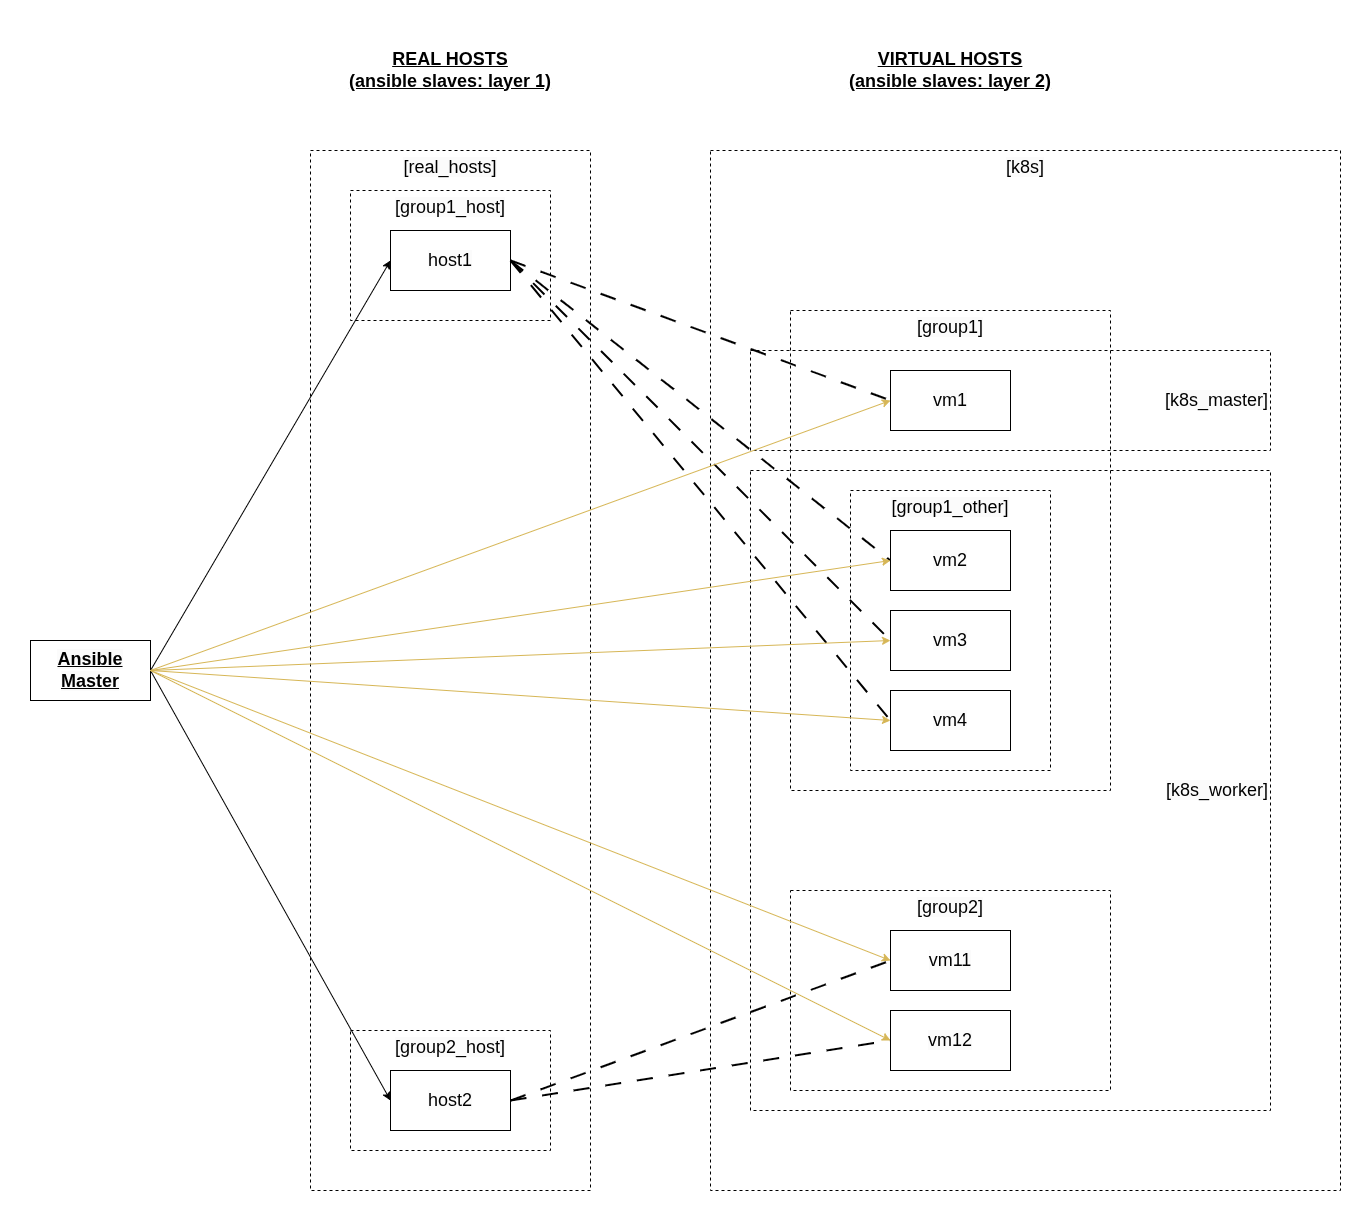

The diagram above was exported from draw.io. Its source (the exported page's mxGraphModel, read from the mxfile embedded in the PNG):
<mxGraphModel dx="2040" dy="2184" grid="1" gridSize="10" guides="1" tooltips="1" connect="1" arrows="1" fold="1" page="1" pageScale="1" pageWidth="850" pageHeight="1100" math="0" shadow="0">
  <root>
    <mxCell id="0" />
    <mxCell id="1" parent="0" />
    <mxCell id="mbn3e6iZ19--HT8J6tYk-29" value="&lt;span style=&quot;background-color: rgb(251, 251, 251);&quot;&gt;[k8s]&lt;/span&gt;" style="rounded=0;whiteSpace=wrap;html=1;dashed=1;fillColor=none;verticalAlign=top;align=center;fontSize=18;" vertex="1" parent="1">
      <mxGeometry x="680" y="-120" width="630" height="1040" as="geometry" />
    </mxCell>
    <mxCell id="mbn3e6iZ19--HT8J6tYk-26" value="&lt;span style=&quot;background-color: rgb(251, 251, 251);&quot;&gt;[k8s_worker]&lt;/span&gt;" style="rounded=0;whiteSpace=wrap;html=1;dashed=1;fillColor=none;verticalAlign=middle;align=right;fontSize=18;" vertex="1" parent="1">
      <mxGeometry x="720" y="200" width="520" height="640" as="geometry" />
    </mxCell>
    <mxCell id="mbn3e6iZ19--HT8J6tYk-18" value="&lt;span style=&quot;background-color: rgb(251, 251, 251);&quot;&gt;[group2]&lt;/span&gt;" style="rounded=0;whiteSpace=wrap;html=1;dashed=1;fillColor=none;verticalAlign=top;fontSize=18;" vertex="1" parent="1">
      <mxGeometry x="760" y="620" width="320" height="200" as="geometry" />
    </mxCell>
    <mxCell id="mbn3e6iZ19--HT8J6tYk-15" value="&lt;span style=&quot;background-color: rgb(251, 251, 251);&quot;&gt;[group1]&lt;/span&gt;" style="rounded=0;whiteSpace=wrap;html=1;dashed=1;fillColor=none;verticalAlign=top;fontSize=18;" vertex="1" parent="1">
      <mxGeometry x="760" y="40" width="320" height="480" as="geometry" />
    </mxCell>
    <mxCell id="mbn3e6iZ19--HT8J6tYk-14" value="&lt;span style=&quot;background-color: rgb(251, 251, 251);&quot;&gt;[group1_other]&lt;/span&gt;" style="rounded=0;whiteSpace=wrap;html=1;dashed=1;fillColor=none;verticalAlign=top;fontSize=18;" vertex="1" parent="1">
      <mxGeometry x="820" y="220" width="200" height="280" as="geometry" />
    </mxCell>
    <mxCell id="mbn3e6iZ19--HT8J6tYk-13" value="&lt;span style=&quot;background-color: rgb(251, 251, 251);&quot;&gt;[k8s_master]&lt;/span&gt;" style="rounded=0;whiteSpace=wrap;html=1;dashed=1;fillColor=none;verticalAlign=middle;align=right;fontSize=18;" vertex="1" parent="1">
      <mxGeometry x="720" y="80" width="520" height="100" as="geometry" />
    </mxCell>
    <mxCell id="mbn3e6iZ19--HT8J6tYk-8" value="&lt;span style=&quot;background-color: rgb(251, 251, 251);&quot;&gt;[real_hosts]&lt;/span&gt;" style="rounded=0;whiteSpace=wrap;html=1;dashed=1;fillColor=none;verticalAlign=top;fontSize=18;" vertex="1" parent="1">
      <mxGeometry x="280" y="-120" width="280" height="1040" as="geometry" />
    </mxCell>
    <mxCell id="mbn3e6iZ19--HT8J6tYk-5" value="&lt;span style=&quot;background-color: rgb(251, 251, 251);&quot;&gt;[group2_host]&lt;/span&gt;" style="rounded=0;whiteSpace=wrap;html=1;dashed=1;fillColor=none;verticalAlign=top;fontSize=18;" vertex="1" parent="1">
      <mxGeometry x="320" y="760" width="200" height="120" as="geometry" />
    </mxCell>
    <mxCell id="mbn3e6iZ19--HT8J6tYk-4" value="&lt;span style=&quot;background-color: rgb(251, 251, 251);&quot;&gt;[group1_host]&lt;/span&gt;" style="rounded=0;whiteSpace=wrap;html=1;dashed=1;fillColor=none;verticalAlign=top;fontSize=18;" vertex="1" parent="1">
      <mxGeometry x="320" y="-80" width="200" height="130" as="geometry" />
    </mxCell>
    <mxCell id="mbn3e6iZ19--HT8J6tYk-1" value="&lt;span style=&quot;background-color: rgb(251, 251, 251);&quot;&gt;Ansible Master&lt;/span&gt;" style="rounded=0;whiteSpace=wrap;html=1;fontSize=18;fontStyle=5" vertex="1" parent="1">
      <mxGeometry y="370" width="120" height="60" as="geometry" />
    </mxCell>
    <mxCell id="mbn3e6iZ19--HT8J6tYk-2" value="&lt;span style=&quot;background-color: rgb(251, 251, 251);&quot;&gt;host1&lt;/span&gt;" style="rounded=0;whiteSpace=wrap;html=1;fontSize=18;" vertex="1" parent="1">
      <mxGeometry x="360" y="-40" width="120" height="60" as="geometry" />
    </mxCell>
    <mxCell id="mbn3e6iZ19--HT8J6tYk-3" value="&lt;span style=&quot;background-color: rgb(251, 251, 251);&quot;&gt;host2&lt;/span&gt;" style="rounded=0;whiteSpace=wrap;html=1;fontSize=18;" vertex="1" parent="1">
      <mxGeometry x="360" y="800" width="120" height="60" as="geometry" />
    </mxCell>
    <mxCell id="mbn3e6iZ19--HT8J6tYk-6" value="" style="endArrow=classic;html=1;rounded=0;entryX=0;entryY=0.5;entryDx=0;entryDy=0;exitX=1;exitY=0.5;exitDx=0;exitDy=0;" edge="1" parent="1" source="mbn3e6iZ19--HT8J6tYk-1" target="mbn3e6iZ19--HT8J6tYk-2">
      <mxGeometry width="50" height="50" relative="1" as="geometry">
        <mxPoint x="420" y="470" as="sourcePoint" />
        <mxPoint x="470" y="420" as="targetPoint" />
      </mxGeometry>
    </mxCell>
    <mxCell id="mbn3e6iZ19--HT8J6tYk-7" value="" style="endArrow=classic;html=1;rounded=0;entryX=0;entryY=0.5;entryDx=0;entryDy=0;exitX=1;exitY=0.5;exitDx=0;exitDy=0;" edge="1" parent="1" source="mbn3e6iZ19--HT8J6tYk-1" target="mbn3e6iZ19--HT8J6tYk-3">
      <mxGeometry width="50" height="50" relative="1" as="geometry">
        <mxPoint x="250" y="550" as="sourcePoint" />
        <mxPoint x="400" y="380" as="targetPoint" />
      </mxGeometry>
    </mxCell>
    <mxCell id="mbn3e6iZ19--HT8J6tYk-9" value="&lt;span style=&quot;background-color: rgb(251, 251, 251);&quot;&gt;vm1&lt;/span&gt;" style="rounded=0;whiteSpace=wrap;html=1;fontSize=18;" vertex="1" parent="1">
      <mxGeometry x="860" y="100" width="120" height="60" as="geometry" />
    </mxCell>
    <mxCell id="mbn3e6iZ19--HT8J6tYk-10" value="&lt;span style=&quot;background-color: rgb(251, 251, 251);&quot;&gt;vm2&lt;/span&gt;" style="rounded=0;whiteSpace=wrap;html=1;fontSize=18;" vertex="1" parent="1">
      <mxGeometry x="860" y="260" width="120" height="60" as="geometry" />
    </mxCell>
    <mxCell id="mbn3e6iZ19--HT8J6tYk-11" value="&lt;span style=&quot;background-color: rgb(251, 251, 251);&quot;&gt;vm3&lt;/span&gt;" style="rounded=0;whiteSpace=wrap;html=1;fontSize=18;" vertex="1" parent="1">
      <mxGeometry x="860" y="340" width="120" height="60" as="geometry" />
    </mxCell>
    <mxCell id="mbn3e6iZ19--HT8J6tYk-12" value="&lt;span style=&quot;background-color: rgb(251, 251, 251);&quot;&gt;vm4&lt;/span&gt;" style="rounded=0;whiteSpace=wrap;html=1;fontSize=18;" vertex="1" parent="1">
      <mxGeometry x="860" y="420" width="120" height="60" as="geometry" />
    </mxCell>
    <mxCell id="mbn3e6iZ19--HT8J6tYk-16" value="&lt;span style=&quot;background-color: rgb(251, 251, 251);&quot;&gt;vm11&lt;/span&gt;" style="rounded=0;whiteSpace=wrap;html=1;fontSize=18;" vertex="1" parent="1">
      <mxGeometry x="860" y="660" width="120" height="60" as="geometry" />
    </mxCell>
    <mxCell id="mbn3e6iZ19--HT8J6tYk-17" value="&lt;span style=&quot;background-color: rgb(251, 251, 251);&quot;&gt;vm12&lt;/span&gt;" style="rounded=0;whiteSpace=wrap;html=1;fontSize=18;" vertex="1" parent="1">
      <mxGeometry x="860" y="740" width="120" height="60" as="geometry" />
    </mxCell>
    <mxCell id="mbn3e6iZ19--HT8J6tYk-20" value="" style="endArrow=none;dashed=1;html=1;strokeWidth=2;rounded=0;entryX=0;entryY=0.5;entryDx=0;entryDy=0;exitX=1;exitY=0.5;exitDx=0;exitDy=0;dashPattern=8 8;" edge="1" parent="1" source="mbn3e6iZ19--HT8J6tYk-3" target="mbn3e6iZ19--HT8J6tYk-16">
      <mxGeometry width="50" height="50" relative="1" as="geometry">
        <mxPoint x="630" y="720" as="sourcePoint" />
        <mxPoint x="650" y="660" as="targetPoint" />
      </mxGeometry>
    </mxCell>
    <mxCell id="mbn3e6iZ19--HT8J6tYk-21" value="" style="endArrow=none;dashed=1;html=1;dashPattern=8 8;strokeWidth=2;rounded=0;entryX=0;entryY=0.5;entryDx=0;entryDy=0;exitX=1;exitY=0.5;exitDx=0;exitDy=0;" edge="1" parent="1" source="mbn3e6iZ19--HT8J6tYk-3" target="mbn3e6iZ19--HT8J6tYk-17">
      <mxGeometry width="50" height="50" relative="1" as="geometry">
        <mxPoint x="490" y="840" as="sourcePoint" />
        <mxPoint x="770" y="660" as="targetPoint" />
      </mxGeometry>
    </mxCell>
    <mxCell id="mbn3e6iZ19--HT8J6tYk-22" value="" style="endArrow=none;dashed=1;html=1;strokeWidth=2;rounded=0;entryX=0;entryY=0.5;entryDx=0;entryDy=0;exitX=1;exitY=0.5;exitDx=0;exitDy=0;dashPattern=8 8;" edge="1" parent="1" source="mbn3e6iZ19--HT8J6tYk-2" target="mbn3e6iZ19--HT8J6tYk-9">
      <mxGeometry width="50" height="50" relative="1" as="geometry">
        <mxPoint x="350" y="435" as="sourcePoint" />
        <mxPoint x="630" y="255" as="targetPoint" />
      </mxGeometry>
    </mxCell>
    <mxCell id="mbn3e6iZ19--HT8J6tYk-23" value="" style="endArrow=none;dashed=1;html=1;strokeWidth=2;rounded=0;entryX=0;entryY=0.5;entryDx=0;entryDy=0;exitX=1;exitY=0.5;exitDx=0;exitDy=0;dashPattern=8 8;" edge="1" parent="1" source="mbn3e6iZ19--HT8J6tYk-2" target="mbn3e6iZ19--HT8J6tYk-10">
      <mxGeometry width="50" height="50" relative="1" as="geometry">
        <mxPoint x="380" y="120" as="sourcePoint" />
        <mxPoint x="660" y="280" as="targetPoint" />
      </mxGeometry>
    </mxCell>
    <mxCell id="mbn3e6iZ19--HT8J6tYk-24" value="" style="endArrow=none;dashed=1;html=1;strokeWidth=2;rounded=0;entryX=0;entryY=0.5;entryDx=0;entryDy=0;exitX=1;exitY=0.5;exitDx=0;exitDy=0;dashPattern=8 8;" edge="1" parent="1" source="mbn3e6iZ19--HT8J6tYk-2" target="mbn3e6iZ19--HT8J6tYk-11">
      <mxGeometry width="50" height="50" relative="1" as="geometry">
        <mxPoint x="340" y="130" as="sourcePoint" />
        <mxPoint x="620" y="410" as="targetPoint" />
      </mxGeometry>
    </mxCell>
    <mxCell id="mbn3e6iZ19--HT8J6tYk-25" value="" style="endArrow=none;dashed=1;html=1;strokeWidth=2;rounded=0;entryX=0;entryY=0.5;entryDx=0;entryDy=0;dashPattern=8 8;" edge="1" parent="1" target="mbn3e6iZ19--HT8J6tYk-12">
      <mxGeometry width="50" height="50" relative="1" as="geometry">
        <mxPoint x="480" y="-10" as="sourcePoint" />
        <mxPoint x="710" y="420" as="targetPoint" />
      </mxGeometry>
    </mxCell>
    <mxCell id="mbn3e6iZ19--HT8J6tYk-27" value="REAL HOSTS&lt;div&gt;(ansible slaves: layer 1)&lt;/div&gt;" style="text;html=1;align=center;verticalAlign=middle;whiteSpace=wrap;rounded=0;fontStyle=5;fontSize=18;" vertex="1" parent="1">
      <mxGeometry x="280" y="-240" width="280" height="80" as="geometry" />
    </mxCell>
    <mxCell id="mbn3e6iZ19--HT8J6tYk-28" value="VIRTUAL HOSTS&lt;div&gt;(ansible slaves: layer 2)&lt;/div&gt;" style="text;html=1;align=center;verticalAlign=middle;whiteSpace=wrap;rounded=0;fontSize=18;fontStyle=5" vertex="1" parent="1">
      <mxGeometry x="760" y="-240" width="320" height="80" as="geometry" />
    </mxCell>
    <mxCell id="mbn3e6iZ19--HT8J6tYk-30" value="" style="endArrow=classic;html=1;rounded=0;entryX=0;entryY=0.5;entryDx=0;entryDy=0;exitX=1;exitY=0.5;exitDx=0;exitDy=0;fillColor=#fff2cc;strokeColor=#d6b656;gradientColor=#ffd966;" edge="1" parent="1" source="mbn3e6iZ19--HT8J6tYk-1" target="mbn3e6iZ19--HT8J6tYk-9">
      <mxGeometry width="50" height="50" relative="1" as="geometry">
        <mxPoint x="210" y="530" as="sourcePoint" />
        <mxPoint x="450" y="120" as="targetPoint" />
      </mxGeometry>
    </mxCell>
    <mxCell id="mbn3e6iZ19--HT8J6tYk-31" value="" style="endArrow=classic;html=1;rounded=0;entryX=0;entryY=0.5;entryDx=0;entryDy=0;exitX=1;exitY=0.5;exitDx=0;exitDy=0;fillColor=#fff2cc;strokeColor=#d6b656;gradientColor=#ffd966;" edge="1" parent="1" source="mbn3e6iZ19--HT8J6tYk-1" target="mbn3e6iZ19--HT8J6tYk-10">
      <mxGeometry width="50" height="50" relative="1" as="geometry">
        <mxPoint x="130" y="410" as="sourcePoint" />
        <mxPoint x="870" y="140" as="targetPoint" />
      </mxGeometry>
    </mxCell>
    <mxCell id="mbn3e6iZ19--HT8J6tYk-32" value="" style="endArrow=classic;html=1;rounded=0;entryX=0;entryY=0.5;entryDx=0;entryDy=0;exitX=1;exitY=0.5;exitDx=0;exitDy=0;fillColor=#fff2cc;strokeColor=#d6b656;gradientColor=#ffd966;" edge="1" parent="1" source="mbn3e6iZ19--HT8J6tYk-1" target="mbn3e6iZ19--HT8J6tYk-11">
      <mxGeometry width="50" height="50" relative="1" as="geometry">
        <mxPoint x="130" y="410" as="sourcePoint" />
        <mxPoint x="870" y="300" as="targetPoint" />
      </mxGeometry>
    </mxCell>
    <mxCell id="mbn3e6iZ19--HT8J6tYk-33" value="" style="endArrow=classic;html=1;rounded=0;entryX=0;entryY=0.5;entryDx=0;entryDy=0;exitX=1;exitY=0.5;exitDx=0;exitDy=0;fillColor=#fff2cc;strokeColor=#d6b656;gradientColor=#ffd966;" edge="1" parent="1" source="mbn3e6iZ19--HT8J6tYk-1" target="mbn3e6iZ19--HT8J6tYk-12">
      <mxGeometry width="50" height="50" relative="1" as="geometry">
        <mxPoint x="130" y="410" as="sourcePoint" />
        <mxPoint x="870" y="380" as="targetPoint" />
      </mxGeometry>
    </mxCell>
    <mxCell id="mbn3e6iZ19--HT8J6tYk-35" value="" style="endArrow=classic;html=1;rounded=0;entryX=0;entryY=0.5;entryDx=0;entryDy=0;exitX=1;exitY=0.5;exitDx=0;exitDy=0;fillColor=#fff2cc;strokeColor=#d6b656;gradientColor=#ffd966;" edge="1" parent="1" source="mbn3e6iZ19--HT8J6tYk-1" target="mbn3e6iZ19--HT8J6tYk-16">
      <mxGeometry width="50" height="50" relative="1" as="geometry">
        <mxPoint x="130" y="410" as="sourcePoint" />
        <mxPoint x="870" y="460" as="targetPoint" />
      </mxGeometry>
    </mxCell>
    <mxCell id="mbn3e6iZ19--HT8J6tYk-36" value="" style="endArrow=classic;html=1;rounded=0;entryX=0;entryY=0.5;entryDx=0;entryDy=0;exitX=1;exitY=0.5;exitDx=0;exitDy=0;fillColor=#fff2cc;strokeColor=#d6b656;gradientColor=#ffd966;" edge="1" parent="1" source="mbn3e6iZ19--HT8J6tYk-1" target="mbn3e6iZ19--HT8J6tYk-17">
      <mxGeometry width="50" height="50" relative="1" as="geometry">
        <mxPoint x="130" y="410" as="sourcePoint" />
        <mxPoint x="870" y="700" as="targetPoint" />
      </mxGeometry>
    </mxCell>
  </root>
</mxGraphModel>